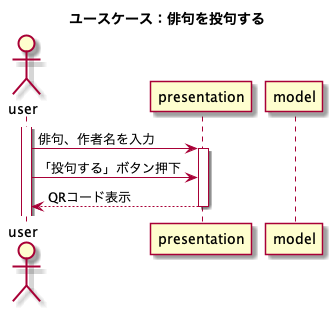

The diagram above was rendered by PlantUML. Its source (embedded in the PNG):
@startuml
title ユースケース：俳句を投句する
actor user
participant presentation
participant model

activate user
user -> presentation : 俳句、作者名を入力
activate presentation
user -> presentation : 「投句する」ボタン押下
return QRコード表示
@enduml